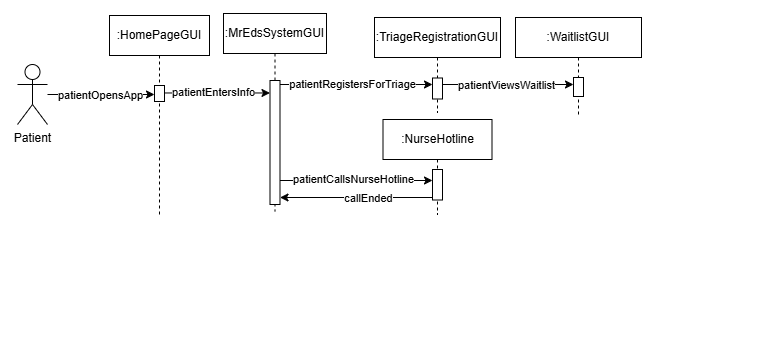

The diagram above was exported from draw.io. Its source (the exported page's mxGraphModel, read from the mxfile embedded in the PNG):
<mxGraphModel dx="1080" dy="426" grid="0" gridSize="10" guides="1" tooltips="1" connect="1" arrows="1" fold="1" page="1" pageScale="1" pageWidth="850" pageHeight="1100" background="#ffffff" math="0" shadow="0">
  <root>
    <mxCell id="0" />
    <mxCell id="1" parent="0" />
    <mxCell id="9SolEJEs3SNtzQnmmWLq-45" value="" style="rounded=0;whiteSpace=wrap;html=1;strokeColor=none;" parent="1" vertex="1">
      <mxGeometry x="683" y="62" width="120" height="332" as="geometry" />
    </mxCell>
    <mxCell id="9SolEJEs3SNtzQnmmWLq-44" value="" style="rounded=0;whiteSpace=wrap;html=1;strokeColor=none;" parent="1" vertex="1">
      <mxGeometry x="33" y="65" width="120" height="162" as="geometry" />
    </mxCell>
    <mxCell id="aM9ryv3xv72pqoxQDRHE-5" value=":HomePageGUI" style="shape=umlLifeline;perimeter=lifelinePerimeter;whiteSpace=wrap;html=1;container=0;dropTarget=0;collapsible=0;recursiveResize=0;outlineConnect=0;portConstraint=eastwest;newEdgeStyle={&quot;edgeStyle&quot;:&quot;elbowEdgeStyle&quot;,&quot;elbow&quot;:&quot;vertical&quot;,&quot;curved&quot;:0,&quot;rounded&quot;:0};" parent="1" vertex="1">
      <mxGeometry x="138" y="73" width="100" height="199" as="geometry" />
    </mxCell>
    <mxCell id="_xZ02VMh64cE6NwVG3ct-1" value="" style="html=1;points=[];perimeter=orthogonalPerimeter;outlineConnect=0;targetShapes=umlLifeline;portConstraint=eastwest;newEdgeStyle={&quot;edgeStyle&quot;:&quot;elbowEdgeStyle&quot;,&quot;elbow&quot;:&quot;vertical&quot;,&quot;curved&quot;:0,&quot;rounded&quot;:0};" parent="aM9ryv3xv72pqoxQDRHE-5" vertex="1">
      <mxGeometry x="45" y="70" width="10" height="16" as="geometry" />
    </mxCell>
    <mxCell id="9SolEJEs3SNtzQnmmWLq-2" value="" style="rounded=0;orthogonalLoop=1;jettySize=auto;html=1;" parent="1" source="_xZ02VMh64cE6NwVG3ct-2" target="_xZ02VMh64cE6NwVG3ct-1" edge="1">
      <mxGeometry relative="1" as="geometry" />
    </mxCell>
    <mxCell id="9SolEJEs3SNtzQnmmWLq-3" value="patientOpensApp" style="edgeLabel;html=1;align=center;verticalAlign=middle;resizable=0;points=[];" parent="9SolEJEs3SNtzQnmmWLq-2" vertex="1" connectable="0">
      <mxGeometry x="0.4195" relative="1" as="geometry">
        <mxPoint x="-24" as="offset" />
      </mxGeometry>
    </mxCell>
    <mxCell id="_xZ02VMh64cE6NwVG3ct-2" value="Patient" style="shape=umlActor;verticalLabelPosition=bottom;verticalAlign=top;html=1;outlineConnect=0;" parent="1" vertex="1">
      <mxGeometry x="46" y="122" width="30" height="60" as="geometry" />
    </mxCell>
    <mxCell id="9SolEJEs3SNtzQnmmWLq-4" value=":MrEdsSystemGUI" style="shape=umlLifeline;perimeter=lifelinePerimeter;whiteSpace=wrap;html=1;container=0;dropTarget=0;collapsible=0;recursiveResize=0;outlineConnect=0;portConstraint=eastwest;newEdgeStyle={&quot;edgeStyle&quot;:&quot;elbowEdgeStyle&quot;,&quot;elbow&quot;:&quot;vertical&quot;,&quot;curved&quot;:0,&quot;rounded&quot;:0};" parent="1" vertex="1">
      <mxGeometry x="252" y="71" width="103" height="198" as="geometry" />
    </mxCell>
    <mxCell id="9SolEJEs3SNtzQnmmWLq-5" value="" style="html=1;points=[];perimeter=orthogonalPerimeter;outlineConnect=0;targetShapes=umlLifeline;portConstraint=eastwest;newEdgeStyle={&quot;edgeStyle&quot;:&quot;elbowEdgeStyle&quot;,&quot;elbow&quot;:&quot;vertical&quot;,&quot;curved&quot;:0,&quot;rounded&quot;:0};" parent="9SolEJEs3SNtzQnmmWLq-4" vertex="1">
      <mxGeometry x="46.5" y="67" width="10" height="124" as="geometry" />
    </mxCell>
    <mxCell id="9SolEJEs3SNtzQnmmWLq-7" value="" style="edgeStyle=elbowEdgeStyle;rounded=0;orthogonalLoop=1;jettySize=auto;html=1;elbow=vertical;curved=0;" parent="1" source="_xZ02VMh64cE6NwVG3ct-1" target="9SolEJEs3SNtzQnmmWLq-5" edge="1">
      <mxGeometry relative="1" as="geometry">
        <Array as="points" />
      </mxGeometry>
    </mxCell>
    <mxCell id="9SolEJEs3SNtzQnmmWLq-8" value="patientEntersInfo" style="edgeLabel;html=1;align=center;verticalAlign=middle;resizable=0;points=[];" parent="9SolEJEs3SNtzQnmmWLq-7" vertex="1" connectable="0">
      <mxGeometry x="0.2814" y="2" relative="1" as="geometry">
        <mxPoint x="-19" y="1" as="offset" />
      </mxGeometry>
    </mxCell>
    <mxCell id="9SolEJEs3SNtzQnmmWLq-9" value=":TriageRegistrationGUI" style="shape=umlLifeline;perimeter=lifelinePerimeter;whiteSpace=wrap;html=1;container=0;dropTarget=0;collapsible=0;recursiveResize=0;outlineConnect=0;portConstraint=eastwest;newEdgeStyle={&quot;edgeStyle&quot;:&quot;elbowEdgeStyle&quot;,&quot;elbow&quot;:&quot;vertical&quot;,&quot;curved&quot;:0,&quot;rounded&quot;:0};" parent="1" vertex="1">
      <mxGeometry x="403" y="75" width="126" height="95" as="geometry" />
    </mxCell>
    <mxCell id="9SolEJEs3SNtzQnmmWLq-10" value="" style="html=1;points=[];perimeter=orthogonalPerimeter;outlineConnect=0;targetShapes=umlLifeline;portConstraint=eastwest;newEdgeStyle={&quot;edgeStyle&quot;:&quot;elbowEdgeStyle&quot;,&quot;elbow&quot;:&quot;vertical&quot;,&quot;curved&quot;:0,&quot;rounded&quot;:0};" parent="9SolEJEs3SNtzQnmmWLq-9" vertex="1">
      <mxGeometry x="58" y="60.5" width="10" height="21" as="geometry" />
    </mxCell>
    <mxCell id="9SolEJEs3SNtzQnmmWLq-13" value=":WaitlistGUI" style="shape=umlLifeline;perimeter=lifelinePerimeter;whiteSpace=wrap;html=1;container=0;dropTarget=0;collapsible=0;recursiveResize=0;outlineConnect=0;portConstraint=eastwest;newEdgeStyle={&quot;edgeStyle&quot;:&quot;elbowEdgeStyle&quot;,&quot;elbow&quot;:&quot;vertical&quot;,&quot;curved&quot;:0,&quot;rounded&quot;:0};" parent="1" vertex="1">
      <mxGeometry x="544" y="75" width="126" height="97" as="geometry" />
    </mxCell>
    <mxCell id="9SolEJEs3SNtzQnmmWLq-14" value="" style="html=1;points=[];perimeter=orthogonalPerimeter;outlineConnect=0;targetShapes=umlLifeline;portConstraint=eastwest;newEdgeStyle={&quot;edgeStyle&quot;:&quot;elbowEdgeStyle&quot;,&quot;elbow&quot;:&quot;vertical&quot;,&quot;curved&quot;:0,&quot;rounded&quot;:0};" parent="9SolEJEs3SNtzQnmmWLq-13" vertex="1">
      <mxGeometry x="58" y="60" width="10" height="19" as="geometry" />
    </mxCell>
    <mxCell id="9SolEJEs3SNtzQnmmWLq-15" value="" style="edgeStyle=elbowEdgeStyle;rounded=0;orthogonalLoop=1;jettySize=auto;html=1;elbow=vertical;curved=0;" parent="1" source="9SolEJEs3SNtzQnmmWLq-10" target="9SolEJEs3SNtzQnmmWLq-14" edge="1">
      <mxGeometry relative="1" as="geometry">
        <Array as="points">
          <mxPoint x="536" y="142" />
        </Array>
        <mxPoint x="348" y="336" as="sourcePoint" />
      </mxGeometry>
    </mxCell>
    <mxCell id="9SolEJEs3SNtzQnmmWLq-16" value="patientViewsWaitlist" style="edgeLabel;html=1;align=center;verticalAlign=middle;resizable=0;points=[];" parent="9SolEJEs3SNtzQnmmWLq-15" vertex="1" connectable="0">
      <mxGeometry x="0.1959" y="2" relative="1" as="geometry">
        <mxPoint x="-15" y="2" as="offset" />
      </mxGeometry>
    </mxCell>
    <mxCell id="9SolEJEs3SNtzQnmmWLq-20" value=":NurseHotline" style="shape=umlLifeline;perimeter=lifelinePerimeter;whiteSpace=wrap;html=1;container=0;dropTarget=0;collapsible=0;recursiveResize=0;outlineConnect=0;portConstraint=eastwest;newEdgeStyle={&quot;edgeStyle&quot;:&quot;elbowEdgeStyle&quot;,&quot;elbow&quot;:&quot;vertical&quot;,&quot;curved&quot;:0,&quot;rounded&quot;:0};" parent="1" vertex="1">
      <mxGeometry x="411.5" y="177" width="109" height="95" as="geometry" />
    </mxCell>
    <mxCell id="9SolEJEs3SNtzQnmmWLq-21" value="" style="html=1;points=[];perimeter=orthogonalPerimeter;outlineConnect=0;targetShapes=umlLifeline;portConstraint=eastwest;newEdgeStyle={&quot;edgeStyle&quot;:&quot;elbowEdgeStyle&quot;,&quot;elbow&quot;:&quot;vertical&quot;,&quot;curved&quot;:0,&quot;rounded&quot;:0};" parent="9SolEJEs3SNtzQnmmWLq-20" vertex="1">
      <mxGeometry x="49.5" y="50" width="10" height="30.5" as="geometry" />
    </mxCell>
    <mxCell id="9SolEJEs3SNtzQnmmWLq-22" style="edgeStyle=elbowEdgeStyle;rounded=0;orthogonalLoop=1;jettySize=auto;html=1;elbow=vertical;curved=0;" parent="1" source="9SolEJEs3SNtzQnmmWLq-5" target="9SolEJEs3SNtzQnmmWLq-21" edge="1">
      <mxGeometry relative="1" as="geometry">
        <Array as="points">
          <mxPoint x="377" y="238" />
        </Array>
      </mxGeometry>
    </mxCell>
    <mxCell id="9SolEJEs3SNtzQnmmWLq-23" value="patientCallsNurseHotline" style="edgeLabel;html=1;align=center;verticalAlign=middle;resizable=0;points=[];" parent="9SolEJEs3SNtzQnmmWLq-22" vertex="1" connectable="0">
      <mxGeometry x="0.265" relative="1" as="geometry">
        <mxPoint x="-24" y="-2" as="offset" />
      </mxGeometry>
    </mxCell>
    <mxCell id="9SolEJEs3SNtzQnmmWLq-24" style="edgeStyle=elbowEdgeStyle;rounded=0;orthogonalLoop=1;jettySize=auto;html=1;elbow=vertical;curved=0;" parent="1" source="9SolEJEs3SNtzQnmmWLq-21" target="9SolEJEs3SNtzQnmmWLq-5" edge="1">
      <mxGeometry relative="1" as="geometry">
        <Array as="points">
          <mxPoint x="375" y="255" />
        </Array>
      </mxGeometry>
    </mxCell>
    <mxCell id="9SolEJEs3SNtzQnmmWLq-26" value="callEnded" style="edgeLabel;html=1;align=center;verticalAlign=middle;resizable=0;points=[];" parent="9SolEJEs3SNtzQnmmWLq-24" vertex="1" connectable="0">
      <mxGeometry x="-0.1464" relative="1" as="geometry">
        <mxPoint as="offset" />
      </mxGeometry>
    </mxCell>
    <mxCell id="9SolEJEs3SNtzQnmmWLq-27" style="edgeStyle=elbowEdgeStyle;rounded=0;orthogonalLoop=1;jettySize=auto;html=1;elbow=vertical;curved=0;" parent="1" source="9SolEJEs3SNtzQnmmWLq-5" target="9SolEJEs3SNtzQnmmWLq-10" edge="1">
      <mxGeometry relative="1" as="geometry">
        <Array as="points">
          <mxPoint x="387" y="142" />
        </Array>
      </mxGeometry>
    </mxCell>
    <mxCell id="9SolEJEs3SNtzQnmmWLq-29" value="patientRegistersForTriage" style="edgeLabel;html=1;align=center;verticalAlign=middle;resizable=0;points=[];" parent="9SolEJEs3SNtzQnmmWLq-27" vertex="1" connectable="0">
      <mxGeometry x="0.156" y="-1" relative="1" as="geometry">
        <mxPoint x="-16" y="-2" as="offset" />
      </mxGeometry>
    </mxCell>
  </root>
</mxGraphModel>